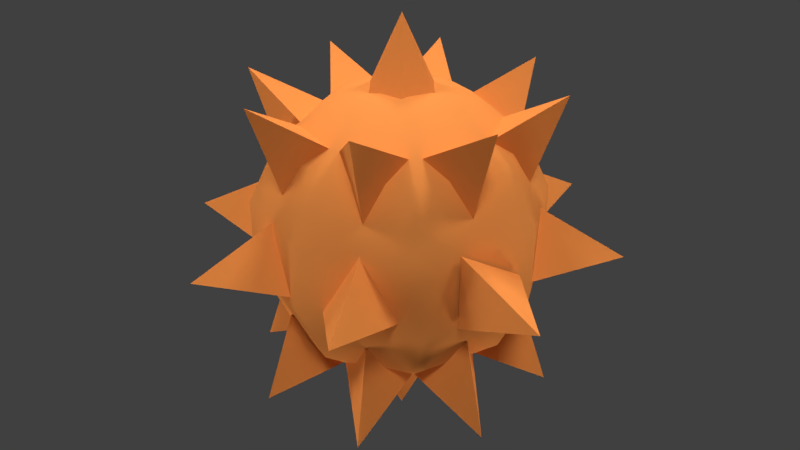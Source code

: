 # Source: spikeballCop.blend  (saved by Blender 2.79.0; exported with 4.5.12 LTS)
import bpy
from mathutils import Matrix  # noqa: F401  (used for matrix-valued properties, if any)

bpy.ops.wm.read_factory_settings(use_empty=True)
scene = bpy.context.scene
scene.name = 'Scene'

# ---- collections
col_collection_1 = bpy.data.collections.new('Collection 1'); scene.collection.children.link(col_collection_1)

# ---- materials (node trees are filled in below, after node groups)
mat_spikeballmetal = bpy.data.materials.new('spikeballMetal')
mat_spikeballmetal.alpha_threshold = 0.0
mat_spikeballmetal.use_transparent_shadow = False
mat_spikeballmetal.diffuse_color = (1.0, 0.325, 0.07439, 1.0)
mat_spikeballmetal.specular_color = (1.0, 0.8329, 0.4865)
mat_spikeballmetal.roughness = 0.5
mat_spikeballmetal.specular_intensity = 0.1207
mat_spikeballmetal.line_color = (0.0, 0.0, 0.0, 1.0)

# ---- material node trees

# ---- world
world_world = bpy.data.worlds.new('World'); scene.world = world_world
world_world.color = (0.05088, 0.05088, 0.05088)
world_world.use_sun_shadow = False
world_world.sun_shadow_jitter_overblur = 0.0
world_world.cycles.sampling_method = 'MANUAL'

# ---- cameras
cam_camera = bpy.data.cameras.new('Camera')
cam_camera.clip_end = 100.0
cam_camera.lens = 35.0
cam_camera.sensor_width = 32.0
cam_camera.sensor_height = 18.0
cam_camera.display_size = 2.0
cam_camera.dof.focus_distance = 0.0
cam_camera.dof.aperture_fstop = 128.0
cam_camera.dof.aperture_blades = 6

# ---- lights
light_hemi_007 = bpy.data.lights.new('Hemi.007', 'SUN')
light_hemi_007.transmission_factor = 0.0
light_hemi_007.angle = 0.1993
light_hemi_007.energy = 1.0
light_hemi_007.shadow_buffer_clip_start = 0.5
light_hemi_007.shadow_soft_size = 0.1
light_hemi_007.shadow_cascade_max_distance = 1000.0
light_hemi_006 = bpy.data.lights.new('Hemi.006', 'SUN')
light_hemi_006.transmission_factor = 0.0
light_hemi_006.angle = 0.1993
light_hemi_006.energy = 1.0
light_hemi_006.shadow_buffer_clip_start = 0.5
light_hemi_006.shadow_soft_size = 0.1
light_hemi_006.shadow_cascade_max_distance = 1000.0
light_hemi_005 = bpy.data.lights.new('Hemi.005', 'SUN')
light_hemi_005.transmission_factor = 0.0
light_hemi_005.angle = 0.1993
light_hemi_005.energy = 1.0
light_hemi_005.shadow_buffer_clip_start = 0.5
light_hemi_005.shadow_soft_size = 0.1
light_hemi_005.shadow_cascade_max_distance = 1000.0
light_hemi_004 = bpy.data.lights.new('Hemi.004', 'SUN')
light_hemi_004.transmission_factor = 0.0
light_hemi_004.angle = 0.1993
light_hemi_004.energy = 1.0
light_hemi_004.shadow_buffer_clip_start = 0.5
light_hemi_004.shadow_soft_size = 0.1
light_hemi_004.shadow_cascade_max_distance = 1000.0
light_hemi_003 = bpy.data.lights.new('Hemi.003', 'SUN')
light_hemi_003.transmission_factor = 0.0
light_hemi_003.angle = 0.1993
light_hemi_003.energy = 1.0
light_hemi_003.shadow_buffer_clip_start = 0.5
light_hemi_003.shadow_soft_size = 0.1
light_hemi_003.shadow_cascade_max_distance = 1000.0
light_hemi_002 = bpy.data.lights.new('Hemi.002', 'SUN')
light_hemi_002.transmission_factor = 0.0
light_hemi_002.angle = 0.1993
light_hemi_002.energy = 1.0
light_hemi_002.shadow_buffer_clip_start = 0.5
light_hemi_002.shadow_soft_size = 0.1
light_hemi_002.shadow_cascade_max_distance = 1000.0
light_hemi_001 = bpy.data.lights.new('Hemi.001', 'SUN')
light_hemi_001.transmission_factor = 0.0
light_hemi_001.angle = 0.1993
light_hemi_001.energy = 1.0
light_hemi_001.shadow_buffer_clip_start = 0.5
light_hemi_001.shadow_soft_size = 0.1
light_hemi_001.shadow_cascade_max_distance = 1000.0
light_hemi = bpy.data.lights.new('Hemi', 'SUN')
light_hemi.transmission_factor = 0.0
light_hemi.angle = 0.1993
light_hemi.energy = 0.0
light_hemi.shadow_buffer_clip_start = 0.5
light_hemi.shadow_soft_size = 0.1
light_hemi.shadow_cascade_max_distance = 1000.0

# ---- meshes
me_spikeball = bpy.data.meshes.new('Spikeball')
me_spikeball.from_pydata([(0.166, 0.4009, 0.901), (0.2992, 0.7223, 0.6235), (0.3731, 0.9007, 0.2225), (0.3731, 0.9007, -0.2225), (0.2992, 0.7223, -0.6235), (0.166, 0.4009, -0.901), (0.4009, 0.166, 0.901), (0.7223, 0.2992, 0.6235), (0.9007, 0.3731, 0.2225), (0.9007, 0.3731, -0.2225), (0.7223, 0.2992, -0.6235), (0.4009, 0.166, -0.901), (0.4009, -0.166, 0.901), (0.7223, -0.2992, 0.6235), (0.9007, -0.3731, 0.2225), (0.9007, -0.3731, -0.2225), (0.7223, -0.2992, -0.6235), (0.4009, -0.166, -0.901), (0.166, -0.4009, 0.901), (0.2992, -0.7223, 0.6235), (0.3731, -0.9007, 0.2225), (0.3731, -0.9007, -0.2225), (0.2992, -0.7223, -0.6235), (0.166, -0.4009, -0.901), (0.0, -3.258e-07, -1.0), (-0.166, -0.4009, 0.901), (-0.2992, -0.7223, 0.6235), (-0.3731, -0.9007, 0.2225), (-0.3731, -0.9007, -0.2225), (-0.2992, -0.7223, -0.6235), (-0.166, -0.4009, -0.901), (-2.304e-07, -5.562e-07, 1.0), (-0.4009, -0.166, 0.901), (-0.7223, -0.2992, 0.6235), (-0.9007, -0.3731, 0.2225), (-0.9007, -0.3731, -0.2225), (-0.7223, -0.2992, -0.6235), (-0.4009, -0.166, -0.901), (-0.4009, 0.166, 0.901), (-0.7223, 0.2992, 0.6235), (-0.9007, 0.3731, 0.2225), (-0.9007, 0.3731, -0.2225), (-0.7223, 0.2992, -0.6235), (-0.4009, 0.166, -0.901), (-0.166, 0.4009, 0.901), (-0.2992, 0.7223, 0.6235), (-0.3731, 0.9007, 0.2225), (-0.3731, 0.9007, -0.2225), (-0.2992, 0.7223, -0.6235), (-0.166, 0.4009, -0.901), (-1.312e-08, 0.2827, 0.8389), (0.9181, -0.1414, -0.2403), (0.2448, 0.1414, 0.8389), (-1.312e-08, 1.514e-06, 1.404), (0.2448, -0.1414, 0.8389), (1.484, 1.514e-06, 0.004551), (-3.784e-08, -0.2827, 0.8389), (-0.2448, -0.1414, 0.8389), (0.9181, 0.2827, 0.004551), (-0.2448, 0.1414, 0.8389), (0.9181, -0.1414, 0.2494), (-0.8958, 0.2827, 0.004551), (-1.461, 1.6e-06, 0.004551), (-0.8958, -0.1414, -0.2403), (-0.8958, -0.1414, 0.2494), (-1.312e-08, -0.2827, -0.8968), (0.2448, -0.1414, -0.8968), (-1.312e-08, 1.451e-06, -1.462), (0.2448, 0.1414, -0.8968), (-3.784e-08, 0.2827, -0.8968), (-0.2448, 0.1414, -0.8968), (-0.2448, -0.1414, -0.8968), (-1.312e-08, -0.8679, 0.2537), (-1.312e-08, -1.433, -0.02897), (0.2448, -0.8679, -0.1703), (-0.2448, -0.8679, -0.1703), (0.2448, 0.8679, -0.1703), (-1.312e-08, 1.433, -0.02897), (-3.784e-08, 0.8679, 0.2537), (-0.2448, 0.8679, -0.1703), (0.2448, -0.5137, 0.6847), (-1.312e-08, -1.013, 0.9845), (-3.784e-08, -0.8136, 0.3848), (-0.2448, -0.5137, 0.6847), (0.2448, 0.5137, -0.7426), (-1.312e-08, 1.013, -1.042), (-3.784e-08, 0.8136, -0.4427), (-0.2448, 0.5137, -0.7426), (-1.312e-08, -0.8136, -0.4427), (-1.312e-08, -1.013, -1.042), (0.2448, -0.5137, -0.7426), (-0.2448, -0.5137, -0.7426), (0.2448, 0.7136, 0.4848), (-1.312e-08, 1.013, 0.9845), (-3.784e-08, 0.4138, 0.7846), (-0.2448, 0.7136, 0.4848), (-0.6137, -0.6137, 0.2537), (-1.013, -1.013, -0.02897), (-0.4405, -0.7868, -0.1703), (-0.7868, -0.4405, -0.1703), (0.7868, 0.4406, -0.1703), (1.013, 1.013, -0.02897), (0.6137, 0.6137, 0.2537), (0.4405, 0.7868, -0.1703), (-0.1901, -0.5364, 0.6847), (-0.7166, -0.7166, 0.9845), (-0.5753, -0.5753, 0.3848), (-0.5364, -0.1901, 0.6847), (0.5364, 0.1901, -0.7426), (0.7166, 0.7166, -1.042), (0.5753, 0.5753, -0.4427), (0.1901, 0.5364, -0.7426), (-0.5753, -0.5753, -0.4427), (-0.7166, -0.7166, -1.042), (-0.1901, -0.5364, -0.7426), (-0.2926, -0.2926, -0.8425), (-0.5364, -0.1901, -0.7426), (0.5753, 0.5753, 0.3848), (0.7166, 0.7166, 0.9845), (0.5364, 0.1901, 0.6847), (0.1901, 0.5364, 0.6847), (0.6137, -0.6137, 0.2537), (1.013, -1.013, -0.02897), (0.7868, -0.4405, -0.1703), (0.4405, -0.7868, -0.1703), (-0.4405, 0.7868, -0.1703), (-1.013, 1.013, -0.02897), (-0.6137, 0.6137, 0.2537), (-0.7868, 0.4406, -0.1703), (0.5364, -0.1901, 0.6847), (0.7166, -0.7166, 0.9845), (0.5753, -0.5753, 0.3848), (0.1901, -0.5364, 0.6847), (-0.1901, 0.5364, -0.7426), (-0.7166, 0.7166, -1.042), (-0.5753, 0.5753, -0.4427), (-0.5364, 0.1901, -0.7426), (0.5753, -0.5753, -0.4427), (0.7166, -0.7166, -1.042), (0.5364, -0.1901, -0.7426), (0.1901, -0.5364, -0.7426), (-0.5753, 0.5753, 0.3848), (-0.7166, 0.7166, 0.9845), (-0.1901, 0.5364, 0.6847), (-0.5364, 0.1901, 0.6847), (-0.5137, -0.2448, 0.6847), (-1.013, 1.371e-06, 0.9845), (-0.8136, 1.311e-06, 0.3848), (-0.5137, 0.2448, 0.6847), (0.5137, -0.2448, -0.7426), (1.013, 1.49e-06, -1.042), (0.8136, 1.49e-06, -0.4427), (0.5137, 0.2448, -0.7426), (-0.8136, 1.311e-06, -0.4427), (-1.013, 1.371e-06, -1.042), (-0.5137, -0.2448, -0.7426), (-0.5137, 0.2448, -0.7426), (0.8136, 1.49e-06, 0.3848), (1.013, 1.49e-06, 0.9845), (0.5137, -0.2448, 0.6847), (0.5137, 0.2448, 0.6847)], [], [(45, 1, 2, 46), (24, 49, 5), (47, 46, 2, 3), (9, 10, 4, 3), (44, 31, 0), (49, 48, 4, 5), (11, 24, 5), (8, 9, 3, 2), (15, 16, 10, 9), (31, 6, 0), (13, 14, 8, 7), (7, 8, 2, 1), (6, 7, 1, 0), (14, 15, 9, 8), (21, 22, 16, 15), (31, 12, 6), (12, 13, 7, 6), (16, 17, 11, 10), (19, 20, 14, 13), (17, 24, 11), (28, 29, 22, 21), (31, 18, 12), (18, 19, 13, 12), (22, 23, 17, 16), (27, 28, 21, 20), (23, 24, 17), (20, 21, 15, 14), (35, 36, 29, 28), (25, 26, 19, 18), (29, 30, 23, 22), (26, 27, 20, 19), (30, 24, 23), (32, 25, 31), (31, 25, 18), (32, 33, 26, 25), (36, 37, 30, 29), (33, 34, 27, 26), (37, 24, 30), (34, 35, 28, 27), (48, 49, 43, 42), (41, 42, 36, 35), (42, 43, 37, 36), (39, 40, 34, 33), (43, 24, 37), (40, 41, 35, 34), (47, 48, 42, 41), (31, 38, 32), (38, 39, 33, 32), (49, 24, 43), (46, 47, 41, 40), (31, 44, 38), (10, 11, 5, 4), (45, 44, 0, 1), (45, 46, 40, 39), (44, 45, 39, 38), (58, 55, 51), (50, 53, 52), (52, 53, 54), (55, 58, 60), (54, 53, 56), (56, 53, 57), (57, 53, 59), (59, 53, 50), (62, 64, 61), (64, 62, 63), (73, 74, 72), (63, 62, 61), (65, 67, 66), (66, 67, 68), (68, 67, 69), (69, 67, 70), (70, 67, 71), (71, 67, 65), (73, 75, 74), (73, 72, 75), (79, 77, 76), (77, 78, 76), (77, 79, 78), (97, 98, 96), (81, 82, 80), (81, 83, 82), (107, 105, 104), (85, 86, 84), (85, 87, 86), (89, 90, 88), (89, 91, 90), (89, 88, 91), (111, 109, 108), (93, 94, 92), (93, 95, 94), (83, 81, 80), (97, 99, 98), (97, 96, 99), (103, 101, 100), (101, 102, 100), (101, 103, 102), (122, 123, 121), (105, 106, 104), (105, 107, 106), (118, 119, 117), (109, 110, 108), (109, 111, 110), (113, 114, 112), (113, 112, 116), (114, 113, 115), (115, 113, 116), (136, 134, 133), (118, 120, 119), (118, 117, 120), (132, 130, 129), (122, 124, 123), (122, 121, 124), (128, 126, 125), (126, 127, 125), (126, 128, 127), (87, 85, 84), (130, 131, 129), (130, 132, 131), (142, 143, 141), (134, 135, 133), (134, 136, 135), (138, 139, 137), (138, 140, 139), (138, 137, 140), (152, 150, 149), (142, 144, 143), (142, 141, 144), (148, 146, 145), (146, 147, 145), (146, 148, 147), (158, 159, 157), (150, 151, 149), (150, 152, 151), (154, 155, 153), (154, 156, 155), (154, 153, 156), (158, 160, 159), (158, 157, 160), (55, 60, 51), (48, 47, 3, 4), (95, 93, 92)])
me_spikeball.polygons.foreach_set('use_smooth', [1, 1, 1, 1, 1, 1, 1, 1, 1, 1, 1, 1, 1, 1, 1, 1, 1, 1, 1, 1, 1, 1, 1, 1, 1, 1, 1, 1, 1, 1, 1, 1, 1, 1, 1, 1, 1, 1, 1, 1, 1, 1, 1, 1, 1, 1, 1, 1, 1, 1, 1, 1, 1, 1, 1, 0, 0, 0, 0, 0, 0, 0, 0, 0, 0, 0, 0, 0, 0, 0, 0, 0, 0, 0, 0, 0, 0, 0, 0, 0, 0, 0, 0, 0, 0, 0, 0, 0, 0, 0, 0, 0, 0, 0, 0, 0, 0, 0, 0, 0, 0, 0, 0, 0, 0, 0, 0, 0, 0, 0, 0, 0, 0, 0, 0, 0, 0, 0, 0, 0, 0, 0, 0, 0, 0, 0, 0, 0, 0, 0, 0, 0, 0, 0, 0, 0, 0, 0, 0, 1, 0])
_uv = me_spikeball.uv_layers.new(name='UVMap')
_uv.uv.foreach_set('vector', [0.6582, 0.3774, 0.5376, 0.3043, 0.5489, 0.2393, 0.7292, 0.2548, 0.3462, 0.03525, 0.485, 0.001444, 0.4611, 0.07894, 0.7005, 0.1174, 0.7292, 0.2548, 0.5489, 0.2393, 0.5433, 0.18, 0.4642, 0.2004, 0.4524, 0.1612, 0.5158, 0.1249, 0.5433, 0.18, 0.5321, 0.4555, 0.3753, 0.4215, 0.4891, 0.3697, 0.485, 0.001444, 0.607, 0.02578, 0.5158, 0.1249, 0.4611, 0.07894, 0.4246, 0.1171, 0.3462, 0.03525, 0.4611, 0.07894, 0.4673, 0.2392, 0.4642, 0.2004, 0.5433, 0.18, 0.5489, 0.2393, 0.4081, 0.2101, 0.4024, 0.1775, 0.4524, 0.1612, 0.4642, 0.2004, 0.3753, 0.4215, 0.4447, 0.3339, 0.4891, 0.3697, 0.4095, 0.2743, 0.41, 0.2408, 0.4673, 0.2392, 0.4627, 0.2814, 0.4627, 0.2814, 0.4673, 0.2392, 0.5489, 0.2393, 0.5376, 0.3043, 0.4447, 0.3339, 0.4627, 0.2814, 0.5376, 0.3043, 0.4891, 0.3697, 0.41, 0.2408, 0.4081, 0.2101, 0.4642, 0.2004, 0.4673, 0.2392, 0.3599, 0.2155, 0.3576, 0.1846, 0.4024, 0.1775, 0.4081, 0.2101, 0.3753, 0.4215, 0.4052, 0.3193, 0.4447, 0.3339, 0.4052, 0.3193, 0.4095, 0.2743, 0.4627, 0.2814, 0.4447, 0.3339, 0.4024, 0.1775, 0.3882, 0.1357, 0.4246, 0.1171, 0.4524, 0.1612, 0.364, 0.2749, 0.3616, 0.2441, 0.41, 0.2408, 0.4095, 0.2743, 0.3882, 0.1357, 0.3462, 0.03525, 0.4246, 0.1171, 0.3115, 0.219, 0.3119, 0.1854, 0.3576, 0.1846, 0.3599, 0.2155, 0.3753, 0.4215, 0.3689, 0.3166, 0.4052, 0.3193, 0.3689, 0.3166, 0.364, 0.2749, 0.4095, 0.2743, 0.4052, 0.3193, 0.3576, 0.1846, 0.3526, 0.1426, 0.3882, 0.1357, 0.4024, 0.1775, 0.3136, 0.2497, 0.3115, 0.219, 0.3599, 0.2155, 0.3616, 0.2441, 0.3526, 0.1426, 0.3462, 0.03525, 0.3882, 0.1357, 0.3616, 0.2441, 0.3599, 0.2155, 0.4081, 0.2101, 0.41, 0.2408, 0.254, 0.221, 0.2584, 0.1787, 0.3119, 0.1854, 0.3115, 0.219, 0.3336, 0.3235, 0.3194, 0.2821, 0.364, 0.2749, 0.3689, 0.3166, 0.3119, 0.1854, 0.316, 0.1399, 0.3526, 0.1426, 0.3576, 0.1846, 0.3194, 0.2821, 0.3136, 0.2497, 0.3616, 0.2441, 0.364, 0.2749, 0.316, 0.1399, 0.3462, 0.03525, 0.3526, 0.1426, 0.2979, 0.3421, 0.3336, 0.3235, 0.3753, 0.4215, 0.3753, 0.4215, 0.3336, 0.3235, 0.3689, 0.3166, 0.2979, 0.3421, 0.2699, 0.2988, 0.3194, 0.2821, 0.3336, 0.3235, 0.2584, 0.1787, 0.276, 0.1254, 0.316, 0.1399, 0.3119, 0.1854, 0.2699, 0.2988, 0.2575, 0.2599, 0.3136, 0.2497, 0.3194, 0.2821, 0.276, 0.1254, 0.3462, 0.03525, 0.316, 0.1399, 0.2575, 0.2599, 0.254, 0.221, 0.3115, 0.219, 0.3136, 0.2497, 0.0505, 0.0852, 0.1835, 0.0004175, 0.2305, 0.08948, 0.1839, 0.1571, 0.1705, 0.2218, 0.1839, 0.1571, 0.2584, 0.1787, 0.254, 0.221, 0.1839, 0.1571, 0.2305, 0.08948, 0.276, 0.1254, 0.2584, 0.1787, 0.2076, 0.3357, 0.1788, 0.2818, 0.2575, 0.2599, 0.2699, 0.2988, 0.2305, 0.08948, 0.3462, 0.03525, 0.276, 0.1254, 0.1788, 0.2818, 0.1705, 0.2218, 0.254, 0.221, 0.2575, 0.2599, 0.0004175, 0.2186, 0.0505, 0.0852, 0.1839, 0.1571, 0.1705, 0.2218, 0.3753, 0.4215, 0.2624, 0.3801, 0.2979, 0.3421, 0.2624, 0.3801, 0.2076, 0.3357, 0.2699, 0.2988, 0.2979, 0.3421, 0.1835, 0.0004175, 0.3462, 0.03525, 0.2305, 0.08948, 0.03098, 0.3471, 0.0004175, 0.2186, 0.1705, 0.2218, 0.1788, 0.2818, 0.3753, 0.4215, 0.24, 0.4555, 0.2624, 0.3801, 0.4524, 0.1612, 0.4246, 0.1171, 0.4611, 0.07894, 0.5158, 0.1249, 0.6582, 0.3774, 0.5321, 0.4555, 0.4891, 0.3697, 0.5376, 0.3043, 0.1218, 0.4332, 0.03098, 0.3471, 0.1788, 0.2818, 0.2076, 0.3357, 0.24, 0.4555, 0.1218, 0.4332, 0.2076, 0.3357, 0.2624, 0.3801, 0.5652, 0.6079, 0.4899, 0.6514, 0.4146, 0.6079, 0.8613, 0.1024, 0.9202, 0.06838, 0.9202, 0.1363, 0.9202, 0.1363, 0.9202, 0.06838, 0.979, 0.1024, 0.4899, 0.6514, 0.5652, 0.6079, 0.4899, 0.7384, 0.979, 0.1024, 0.9202, 0.06838, 0.979, 0.0344, 0.979, 0.0344, 0.9202, 0.06838, 0.9202, 0.0004175, 0.9202, 0.0004175, 0.9202, 0.06838, 0.8613, 0.0344, 0.8613, 0.0344, 0.9202, 0.06838, 0.8613, 0.1024, 0.7735, 0.2273, 0.73, 0.3026, 0.73, 0.1519, 0.73, 0.3026, 0.7735, 0.2273, 0.8605, 0.2273, 0.3267, 0.663, 0.2832, 0.7384, 0.2832, 0.5877, 0.8605, 0.2273, 0.7735, 0.2273, 0.73, 0.1519, 0.8489, 0.753, 0.9078, 0.787, 0.8489, 0.821, 0.8489, 0.821, 0.9078, 0.787, 0.9078, 0.855, 0.9078, 0.855, 0.9078, 0.787, 0.9666, 0.821, 0.9666, 0.821, 0.9078, 0.787, 0.9666, 0.753, 0.9666, 0.753, 0.9078, 0.787, 0.9078, 0.719, 0.9078, 0.719, 0.9078, 0.787, 0.8489, 0.753, 0.3267, 0.663, 0.4137, 0.663, 0.2832, 0.7384, 0.3267, 0.663, 0.2832, 0.5877, 0.4137, 0.663, 0.5652, 0.7392, 0.5217, 0.8145, 0.4348, 0.8145, 0.5217, 0.8145, 0.5652, 0.8899, 0.4348, 0.8145, 0.5217, 0.8145, 0.5652, 0.7392, 0.5652, 0.8899, 0.07575, 0.6747, 0.1511, 0.7182, 0.0004175, 0.7182, 0.6531, 0.7944, 0.6966, 0.719, 0.6966, 0.8697, 0.6531, 0.7944, 0.5661, 0.7944, 0.6966, 0.719, 0.1519, 0.6832, 0.2389, 0.6832, 0.2824, 0.7586, 0.7611, 0.5317, 0.7176, 0.6071, 0.7176, 0.4564, 0.7611, 0.5317, 0.8481, 0.5317, 0.7176, 0.6071, 0.9242, 0.6312, 0.9996, 0.5877, 0.9242, 0.7182, 0.9242, 0.6312, 0.8489, 0.5877, 0.9996, 0.5877, 0.9242, 0.6312, 0.9242, 0.7182, 0.8489, 0.5877, 0.8481, 0.8347, 0.7611, 0.8347, 0.7176, 0.7594, 0.2071, 0.8029, 0.1317, 0.7594, 0.2824, 0.7594, 0.2071, 0.8029, 0.2071, 0.8899, 0.1317, 0.7594, 0.5661, 0.7944, 0.6531, 0.7944, 0.6966, 0.8697, 0.07575, 0.6747, 0.07575, 0.5877, 0.1511, 0.7182, 0.07575, 0.6747, 0.0004175, 0.7182, 0.07575, 0.5877, 0.0004175, 0.4564, 0.07575, 0.4999, 0.07575, 0.5869, 0.07575, 0.4999, 0.1511, 0.4564, 0.07575, 0.5869, 0.07575, 0.4999, 0.0004175, 0.4564, 0.1511, 0.4564, 0.7735, 0.07575, 0.8605, 0.07575, 0.73, 0.1511, 0.2389, 0.6832, 0.2824, 0.6079, 0.2824, 0.7586, 0.2389, 0.6832, 0.1519, 0.6832, 0.2824, 0.6079, 0.6414, 0.5434, 0.5661, 0.5869, 0.6414, 0.4564, 0.7611, 0.8347, 0.7176, 0.9101, 0.7176, 0.7594, 0.7611, 0.8347, 0.8481, 0.8347, 0.7176, 0.9101, 0.9357, 0.2002, 0.9775, 0.1372, 0.9775, 0.2633, 0.9357, 0.2002, 0.9775, 0.2633, 0.8613, 0.2143, 0.9775, 0.1372, 0.9357, 0.2002, 0.8938, 0.1372, 0.8938, 0.1372, 0.9357, 0.2002, 0.8613, 0.2143, 0.8605, 0.3034, 0.817, 0.3788, 0.73, 0.3788, 0.6414, 0.5434, 0.7168, 0.5869, 0.5661, 0.5869, 0.6414, 0.5434, 0.6414, 0.4564, 0.7168, 0.5869, 0.7176, 0.6832, 0.8046, 0.6832, 0.8481, 0.7586, 0.7735, 0.07575, 0.73, 0.0004175, 0.8605, 0.07575, 0.7735, 0.07575, 0.73, 0.1511, 0.73, 0.0004175, 0.0004175, 0.7944, 0.08741, 0.7944, 0.1309, 0.8697, 0.08741, 0.7944, 0.1309, 0.719, 0.1309, 0.8697, 0.08741, 0.7944, 0.0004175, 0.7944, 0.1309, 0.719, 0.8481, 0.5317, 0.7611, 0.5317, 0.7176, 0.4564, 0.8046, 0.6832, 0.8481, 0.6079, 0.8481, 0.7586, 0.8046, 0.6832, 0.7176, 0.6832, 0.8481, 0.6079, 0.3586, 0.5434, 0.2832, 0.5869, 0.3586, 0.4564, 0.817, 0.3788, 0.8605, 0.4541, 0.73, 0.3788, 0.817, 0.3788, 0.8605, 0.3034, 0.8605, 0.4541, 0.9242, 0.4999, 0.9996, 0.4564, 0.9242, 0.5869, 0.9242, 0.4999, 0.8489, 0.4564, 0.9996, 0.4564, 0.9242, 0.4999, 0.9242, 0.5869, 0.8489, 0.4564, 0.5652, 0.5317, 0.4783, 0.5317, 0.4348, 0.4564, 0.3586, 0.5434, 0.4339, 0.5869, 0.2832, 0.5869, 0.3586, 0.5434, 0.3586, 0.4564, 0.4339, 0.5869, 0.1519, 0.5317, 0.2389, 0.5317, 0.2824, 0.6071, 0.2389, 0.5317, 0.2824, 0.4564, 0.2824, 0.6071, 0.2389, 0.5317, 0.1519, 0.5317, 0.2824, 0.4564, 0.6414, 0.6747, 0.5661, 0.7182, 0.6414, 0.5877, 0.4783, 0.5317, 0.4348, 0.6071, 0.4348, 0.4564, 0.4783, 0.5317, 0.5652, 0.5317, 0.4348, 0.6071, 0.3586, 0.7827, 0.4339, 0.7392, 0.3586, 0.8697, 0.3586, 0.7827, 0.2832, 0.7392, 0.4339, 0.7392, 0.3586, 0.7827, 0.3586, 0.8697, 0.2832, 0.7392, 0.6414, 0.6747, 0.7168, 0.7182, 0.5661, 0.7182, 0.6414, 0.6747, 0.6414, 0.5877, 0.7168, 0.7182, 0.4899, 0.6514, 0.4899, 0.7384, 0.4146, 0.6079, 0.607, 0.02578, 0.7005, 0.1174, 0.5433, 0.18, 0.5158, 0.1249, 0.2071, 0.8899, 0.2071, 0.8029, 0.2824, 0.7594])
me_spikeball.materials.append(mat_spikeballmetal)
me_spikeball.use_remesh_preserve_volume = False
me_spikeball.use_remesh_preserve_attributes = False
me_spikeball.use_mirror_vertex_groups = False
me_spikeball.update()

# ---- objects
ob_hemi_007 = bpy.data.objects.new('Hemi.007', light_hemi_007)
ob_hemi_006 = bpy.data.objects.new('Hemi.006', light_hemi_006)
ob_hemi_005 = bpy.data.objects.new('Hemi.005', light_hemi_005)
ob_hemi_004 = bpy.data.objects.new('Hemi.004', light_hemi_004)
ob_hemi_003 = bpy.data.objects.new('Hemi.003', light_hemi_003)
ob_hemi_002 = bpy.data.objects.new('Hemi.002', light_hemi_002)
ob_hemi_001 = bpy.data.objects.new('Hemi.001', light_hemi_001)
ob_hemi = bpy.data.objects.new('Hemi', light_hemi)
ob_camera = bpy.data.objects.new('Camera', cam_camera)
ob_spikeball = bpy.data.objects.new('SpikeBall', me_spikeball)

# ---- transforms, parenting, visibility, modifiers, constraints
ob_hemi_007.location = (4.609, 7.497, -12.14)
ob_hemi_007.rotation_euler = (-2.531, -0.0, -0.5236)
ob_hemi_007.scale = (4.107, 4.107, 4.107)
ob_hemi_007.lineart.crease_threshold = 0.0
ob_hemi_006.location = (-4.375, -8.064, 10.45)
ob_hemi_006.rotation_euler = (-5.672, -0.0, -0.5236)
ob_hemi_006.scale = (4.107, 4.107, 4.107)
ob_hemi_006.lineart.crease_threshold = 0.0
ob_hemi_005.location = (4.609, 7.497, 10.45)
ob_hemi_005.rotation_euler = (-5.672, -0.0, 2.618)
ob_hemi_005.scale = (4.107, 4.107, 4.107)
ob_hemi_005.lineart.crease_threshold = 0.0
ob_hemi_004.location = (-4.375, -8.064, -12.14)
ob_hemi_004.rotation_euler = (-2.531, -0.0, 2.618)
ob_hemi_004.scale = (4.107, 4.107, 4.107)
ob_hemi_004.lineart.crease_threshold = 0.0
ob_hemi_003.location = (-7.663, 4.209, -12.14)
ob_hemi_003.rotation_euler = (-2.531, -0.0, 1.047)
ob_hemi_003.scale = (4.107, 4.107, 4.107)
ob_hemi_003.lineart.crease_threshold = 0.0
ob_hemi_002.location = (7.898, -4.775, 10.45)
ob_hemi_002.rotation_euler = (-5.672, -0.0, 1.047)
ob_hemi_002.scale = (4.107, 4.107, 4.107)
ob_hemi_002.lineart.crease_threshold = 0.0
ob_hemi_001.location = (-7.663, 4.209, 10.45)
ob_hemi_001.rotation_euler = (-5.672, 0.0, -2.094)
ob_hemi_001.scale = (4.107, 4.107, 4.107)
ob_hemi_001.lineart.crease_threshold = 0.0
ob_hemi.location = (7.898, -4.775, -12.14)
ob_hemi.rotation_euler = (-2.531, 0.0, -2.094)
ob_hemi.scale = (4.107, 4.107, 4.107)
ob_hemi.lineart.crease_threshold = 0.0
ob_camera.location = (4.456, -2.528, 2.655)
ob_camera.rotation_euler = (1.092, 4.282e-07, 1.057)
ob_camera.lineart.crease_threshold = 0.0
ob_spikeball.location = (0.0, 0.0, 0.0)
ob_spikeball.lock_rotations_4d = False
ob_spikeball.empty_display_type = 'ARROWS'
ob_spikeball.lineart.crease_threshold = 0.0

# ---- collection membership
col_collection_1.objects.link(ob_hemi_007)
col_collection_1.objects.link(ob_hemi_006)
col_collection_1.objects.link(ob_hemi_005)
col_collection_1.objects.link(ob_hemi_004)
col_collection_1.objects.link(ob_hemi_003)
col_collection_1.objects.link(ob_hemi_002)
col_collection_1.objects.link(ob_hemi_001)
col_collection_1.objects.link(ob_hemi)
col_collection_1.objects.link(ob_camera)
col_collection_1.objects.link(ob_spikeball)

# ---- scene / render settings (as saved in the file)
scene.camera = ob_camera
scene.frame_start = 1; scene.frame_end = 250; scene.frame_set(1)
scene.render.engine = 'BLENDER_EEVEE_NEXT'
scene.render.dither_intensity = 0.0
scene.render.film_transparent = True
scene.cycles.use_denoising = False
scene.cycles.samples = 128
scene.cycles.sampling_pattern = 'TABULATED_SOBOL'
scene.cycles.light_sampling_threshold = 0.0
scene.cycles.use_adaptive_sampling = False
scene.cycles.use_light_tree = False
scene.cycles.blur_glossy = 0.0
scene.cycles.sample_clamp_indirect = 0.0
scene.view_settings.view_transform = 'Standard'
bpy.context.view_layer.update()
